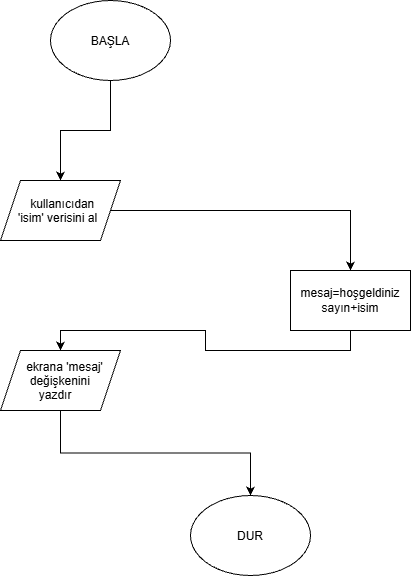

The diagram above was exported from draw.io. Its source (the exported page's mxGraphModel, read from the mxfile embedded in the PNG):
<mxGraphModel dx="2049" dy="1057" grid="1" gridSize="10" guides="1" tooltips="1" connect="1" arrows="1" fold="1" page="1" pageScale="1" pageWidth="827" pageHeight="1169" math="0" shadow="0">
  <root>
    <mxCell id="0" />
    <mxCell id="1" parent="0" />
    <mxCell id="ZsrFNQb-ojdgdwu3LoPe-3" edge="1" parent="1" source="ZsrFNQb-ojdgdwu3LoPe-1" style="edgeStyle=orthogonalEdgeStyle;rounded=0;orthogonalLoop=1;jettySize=auto;html=1;exitX=0.5;exitY=1;exitDx=0;exitDy=0;" target="ZsrFNQb-ojdgdwu3LoPe-2">
      <mxGeometry relative="1" as="geometry" />
    </mxCell>
    <mxCell id="ZsrFNQb-ojdgdwu3LoPe-1" parent="1" style="ellipse;whiteSpace=wrap;html=1;shapeInside=1;" value="BAŞLA&lt;div&gt;&lt;br/&gt;&lt;/div&gt;" vertex="1">
      <mxGeometry height="80" width="120" x="330" y="50" as="geometry" />
    </mxCell>
    <mxCell id="ZsrFNQb-ojdgdwu3LoPe-5" edge="1" parent="1" source="ZsrFNQb-ojdgdwu3LoPe-2" style="edgeStyle=orthogonalEdgeStyle;rounded=0;orthogonalLoop=1;jettySize=auto;html=1;exitX=1;exitY=0.5;exitDx=0;exitDy=0;" target="ZsrFNQb-ojdgdwu3LoPe-4">
      <mxGeometry relative="1" as="geometry" />
    </mxCell>
    <mxCell id="ZsrFNQb-ojdgdwu3LoPe-2" parent="1" style="shape=parallelogram;perimeter=parallelogramPerimeter;whiteSpace=wrap;html=1;shapeInside=1;fixedSize=1;" value="kullanıcıdan 'isim' verisini al" vertex="1">
      <mxGeometry height="60" width="120" x="280" y="230" as="geometry" />
    </mxCell>
    <mxCell id="ZsrFNQb-ojdgdwu3LoPe-9" edge="1" parent="1" source="ZsrFNQb-ojdgdwu3LoPe-4" style="edgeStyle=orthogonalEdgeStyle;rounded=0;orthogonalLoop=1;jettySize=auto;html=1;exitX=0.5;exitY=1;exitDx=0;exitDy=0;entryX=0.5;entryY=0;entryDx=0;entryDy=0;" target="ZsrFNQb-ojdgdwu3LoPe-8">
      <mxGeometry relative="1" as="geometry" />
    </mxCell>
    <mxCell id="ZsrFNQb-ojdgdwu3LoPe-4" parent="1" style="rounded=0;whiteSpace=wrap;html=1;" value="mesaj=hoşgeldiniz sayın+isim" vertex="1">
      <mxGeometry height="60" width="120" x="570" y="320" as="geometry" />
    </mxCell>
    <mxCell id="ZsrFNQb-ojdgdwu3LoPe-11" edge="1" parent="1" source="ZsrFNQb-ojdgdwu3LoPe-8" style="edgeStyle=orthogonalEdgeStyle;rounded=0;orthogonalLoop=1;jettySize=auto;html=1;exitX=0.5;exitY=1;exitDx=0;exitDy=0;entryX=0.5;entryY=0;entryDx=0;entryDy=0;" target="ZsrFNQb-ojdgdwu3LoPe-10">
      <mxGeometry relative="1" as="geometry" />
    </mxCell>
    <mxCell id="ZsrFNQb-ojdgdwu3LoPe-8" parent="1" style="shape=parallelogram;perimeter=parallelogramPerimeter;whiteSpace=wrap;html=1;shapeInside=1;fixedSize=1;" value="ekrana 'mesaj' değişkenini yazdır&lt;div&gt;&lt;br/&gt;&lt;/div&gt;" vertex="1">
      <mxGeometry height="60" width="120" x="280" y="400" as="geometry" />
    </mxCell>
    <mxCell id="ZsrFNQb-ojdgdwu3LoPe-10" parent="1" style="ellipse;whiteSpace=wrap;html=1;shapeInside=1;" value="DUR" vertex="1">
      <mxGeometry height="80" width="120" x="470" y="545" as="geometry" />
    </mxCell>
  </root>
</mxGraphModel>